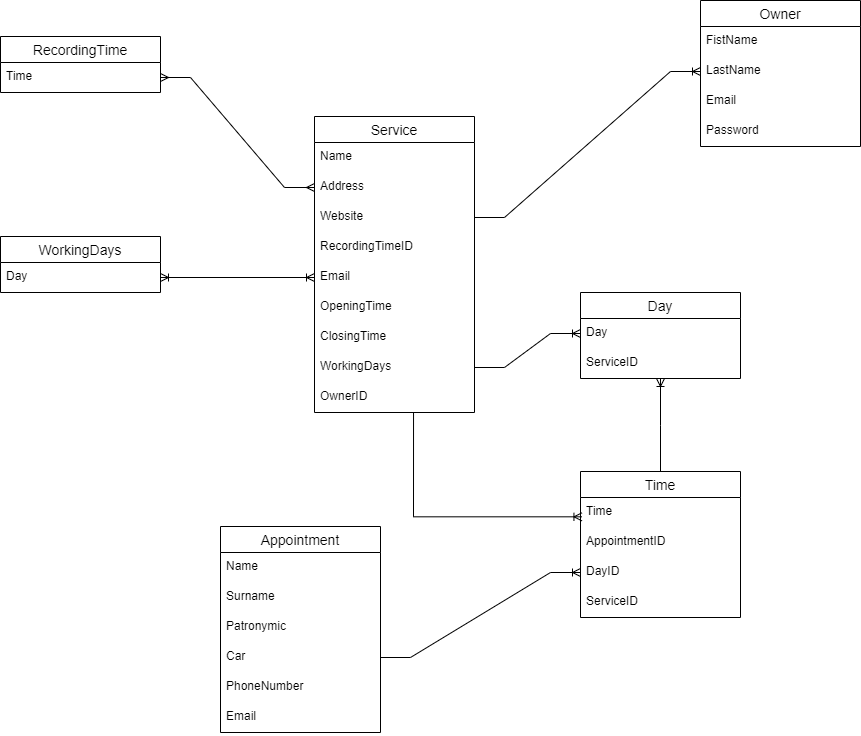

The diagram above was exported from draw.io. Its source (the exported page's mxGraphModel, read from the mxfile embedded in the PNG):
<mxGraphModel dx="293" dy="160" grid="1" gridSize="10" guides="1" tooltips="1" connect="1" arrows="1" fold="1" page="1" pageScale="1" pageWidth="827" pageHeight="1169" math="0" shadow="0">
  <root>
    <mxCell id="0" />
    <mxCell id="1" parent="0" />
    <mxCell id="ulJu88QRJI7UtiDoXZRJ-1" value="Service" style="swimlane;fontStyle=0;childLayout=stackLayout;horizontal=1;startSize=26;horizontalStack=0;resizeParent=1;resizeParentMax=0;resizeLast=0;collapsible=1;marginBottom=0;align=center;fontSize=14;" vertex="1" parent="1">
      <mxGeometry x="414" y="230" width="160" height="296" as="geometry" />
    </mxCell>
    <mxCell id="ulJu88QRJI7UtiDoXZRJ-2" value="Name" style="text;strokeColor=none;fillColor=none;spacingLeft=4;spacingRight=4;overflow=hidden;rotatable=0;points=[[0,0.5],[1,0.5]];portConstraint=eastwest;fontSize=12;" vertex="1" parent="ulJu88QRJI7UtiDoXZRJ-1">
      <mxGeometry y="26" width="160" height="30" as="geometry" />
    </mxCell>
    <mxCell id="ulJu88QRJI7UtiDoXZRJ-3" value="Address" style="text;strokeColor=none;fillColor=none;spacingLeft=4;spacingRight=4;overflow=hidden;rotatable=0;points=[[0,0.5],[1,0.5]];portConstraint=eastwest;fontSize=12;" vertex="1" parent="ulJu88QRJI7UtiDoXZRJ-1">
      <mxGeometry y="56" width="160" height="30" as="geometry" />
    </mxCell>
    <mxCell id="ulJu88QRJI7UtiDoXZRJ-4" value="Website" style="text;strokeColor=none;fillColor=none;spacingLeft=4;spacingRight=4;overflow=hidden;rotatable=0;points=[[0,0.5],[1,0.5]];portConstraint=eastwest;fontSize=12;" vertex="1" parent="ulJu88QRJI7UtiDoXZRJ-1">
      <mxGeometry y="86" width="160" height="30" as="geometry" />
    </mxCell>
    <mxCell id="ulJu88QRJI7UtiDoXZRJ-5" value="RecordingTimeID" style="text;strokeColor=none;fillColor=none;spacingLeft=4;spacingRight=4;overflow=hidden;rotatable=0;points=[[0,0.5],[1,0.5]];portConstraint=eastwest;fontSize=12;" vertex="1" parent="ulJu88QRJI7UtiDoXZRJ-1">
      <mxGeometry y="116" width="160" height="30" as="geometry" />
    </mxCell>
    <mxCell id="ulJu88QRJI7UtiDoXZRJ-6" value="Email" style="text;strokeColor=none;fillColor=none;spacingLeft=4;spacingRight=4;overflow=hidden;rotatable=0;points=[[0,0.5],[1,0.5]];portConstraint=eastwest;fontSize=12;" vertex="1" parent="ulJu88QRJI7UtiDoXZRJ-1">
      <mxGeometry y="146" width="160" height="30" as="geometry" />
    </mxCell>
    <mxCell id="ulJu88QRJI7UtiDoXZRJ-7" value="OpeningTime" style="text;strokeColor=none;fillColor=none;spacingLeft=4;spacingRight=4;overflow=hidden;rotatable=0;points=[[0,0.5],[1,0.5]];portConstraint=eastwest;fontSize=12;" vertex="1" parent="ulJu88QRJI7UtiDoXZRJ-1">
      <mxGeometry y="176" width="160" height="30" as="geometry" />
    </mxCell>
    <mxCell id="ulJu88QRJI7UtiDoXZRJ-8" value="ClosingTime" style="text;strokeColor=none;fillColor=none;spacingLeft=4;spacingRight=4;overflow=hidden;rotatable=0;points=[[0,0.5],[1,0.5]];portConstraint=eastwest;fontSize=12;" vertex="1" parent="ulJu88QRJI7UtiDoXZRJ-1">
      <mxGeometry y="206" width="160" height="30" as="geometry" />
    </mxCell>
    <mxCell id="ulJu88QRJI7UtiDoXZRJ-9" value="WorkingDays" style="text;strokeColor=none;fillColor=none;spacingLeft=4;spacingRight=4;overflow=hidden;rotatable=0;points=[[0,0.5],[1,0.5]];portConstraint=eastwest;fontSize=12;" vertex="1" parent="ulJu88QRJI7UtiDoXZRJ-1">
      <mxGeometry y="236" width="160" height="30" as="geometry" />
    </mxCell>
    <mxCell id="ulJu88QRJI7UtiDoXZRJ-10" value="OwnerID" style="text;strokeColor=none;fillColor=none;spacingLeft=4;spacingRight=4;overflow=hidden;rotatable=0;points=[[0,0.5],[1,0.5]];portConstraint=eastwest;fontSize=12;" vertex="1" parent="ulJu88QRJI7UtiDoXZRJ-1">
      <mxGeometry y="266" width="160" height="30" as="geometry" />
    </mxCell>
    <mxCell id="ulJu88QRJI7UtiDoXZRJ-11" value="Owner" style="swimlane;fontStyle=0;childLayout=stackLayout;horizontal=1;startSize=26;horizontalStack=0;resizeParent=1;resizeParentMax=0;resizeLast=0;collapsible=1;marginBottom=0;align=center;fontSize=14;" vertex="1" parent="1">
      <mxGeometry x="800" y="114" width="160" height="146" as="geometry" />
    </mxCell>
    <mxCell id="ulJu88QRJI7UtiDoXZRJ-12" value="FistName" style="text;strokeColor=none;fillColor=none;spacingLeft=4;spacingRight=4;overflow=hidden;rotatable=0;points=[[0,0.5],[1,0.5]];portConstraint=eastwest;fontSize=12;" vertex="1" parent="ulJu88QRJI7UtiDoXZRJ-11">
      <mxGeometry y="26" width="160" height="30" as="geometry" />
    </mxCell>
    <mxCell id="ulJu88QRJI7UtiDoXZRJ-13" value="LastName" style="text;strokeColor=none;fillColor=none;spacingLeft=4;spacingRight=4;overflow=hidden;rotatable=0;points=[[0,0.5],[1,0.5]];portConstraint=eastwest;fontSize=12;" vertex="1" parent="ulJu88QRJI7UtiDoXZRJ-11">
      <mxGeometry y="56" width="160" height="30" as="geometry" />
    </mxCell>
    <mxCell id="ulJu88QRJI7UtiDoXZRJ-14" value="Email" style="text;strokeColor=none;fillColor=none;spacingLeft=4;spacingRight=4;overflow=hidden;rotatable=0;points=[[0,0.5],[1,0.5]];portConstraint=eastwest;fontSize=12;" vertex="1" parent="ulJu88QRJI7UtiDoXZRJ-11">
      <mxGeometry y="86" width="160" height="30" as="geometry" />
    </mxCell>
    <mxCell id="ulJu88QRJI7UtiDoXZRJ-15" value="Password" style="text;strokeColor=none;fillColor=none;spacingLeft=4;spacingRight=4;overflow=hidden;rotatable=0;points=[[0,0.5],[1,0.5]];portConstraint=eastwest;fontSize=12;" vertex="1" parent="ulJu88QRJI7UtiDoXZRJ-11">
      <mxGeometry y="116" width="160" height="30" as="geometry" />
    </mxCell>
    <mxCell id="ulJu88QRJI7UtiDoXZRJ-16" value="" style="edgeStyle=entityRelationEdgeStyle;fontSize=12;html=1;endArrow=ERoneToMany;rounded=0;entryX=0;entryY=0.5;entryDx=0;entryDy=0;exitX=1;exitY=0.5;exitDx=0;exitDy=0;" edge="1" parent="1" source="ulJu88QRJI7UtiDoXZRJ-4" target="ulJu88QRJI7UtiDoXZRJ-13">
      <mxGeometry width="100" height="100" relative="1" as="geometry">
        <mxPoint x="360" y="400" as="sourcePoint" />
        <mxPoint x="460" y="300" as="targetPoint" />
      </mxGeometry>
    </mxCell>
    <mxCell id="ulJu88QRJI7UtiDoXZRJ-17" value="RecordingTime" style="swimlane;fontStyle=0;childLayout=stackLayout;horizontal=1;startSize=26;horizontalStack=0;resizeParent=1;resizeParentMax=0;resizeLast=0;collapsible=1;marginBottom=0;align=center;fontSize=14;" vertex="1" parent="1">
      <mxGeometry x="100" y="150" width="160" height="56" as="geometry" />
    </mxCell>
    <mxCell id="ulJu88QRJI7UtiDoXZRJ-18" value="Time" style="text;strokeColor=none;fillColor=none;spacingLeft=4;spacingRight=4;overflow=hidden;rotatable=0;points=[[0,0.5],[1,0.5]];portConstraint=eastwest;fontSize=12;" vertex="1" parent="ulJu88QRJI7UtiDoXZRJ-17">
      <mxGeometry y="26" width="160" height="30" as="geometry" />
    </mxCell>
    <mxCell id="ulJu88QRJI7UtiDoXZRJ-19" value="" style="edgeStyle=entityRelationEdgeStyle;fontSize=12;html=1;endArrow=ERmany;startArrow=ERmany;rounded=0;exitX=1;exitY=0.5;exitDx=0;exitDy=0;entryX=0;entryY=0.5;entryDx=0;entryDy=0;" edge="1" parent="1" source="ulJu88QRJI7UtiDoXZRJ-18" target="ulJu88QRJI7UtiDoXZRJ-3">
      <mxGeometry width="100" height="100" relative="1" as="geometry">
        <mxPoint x="140" y="300" as="sourcePoint" />
        <mxPoint x="240" y="400" as="targetPoint" />
      </mxGeometry>
    </mxCell>
    <mxCell id="ulJu88QRJI7UtiDoXZRJ-20" value="WorkingDays" style="swimlane;fontStyle=0;childLayout=stackLayout;horizontal=1;startSize=26;horizontalStack=0;resizeParent=1;resizeParentMax=0;resizeLast=0;collapsible=1;marginBottom=0;align=center;fontSize=14;" vertex="1" parent="1">
      <mxGeometry x="100" y="350" width="160" height="56" as="geometry" />
    </mxCell>
    <mxCell id="ulJu88QRJI7UtiDoXZRJ-21" value="Day" style="text;strokeColor=none;fillColor=none;spacingLeft=4;spacingRight=4;overflow=hidden;rotatable=0;points=[[0,0.5],[1,0.5]];portConstraint=eastwest;fontSize=12;" vertex="1" parent="ulJu88QRJI7UtiDoXZRJ-20">
      <mxGeometry y="26" width="160" height="30" as="geometry" />
    </mxCell>
    <mxCell id="ulJu88QRJI7UtiDoXZRJ-22" value="Day" style="swimlane;fontStyle=0;childLayout=stackLayout;horizontal=1;startSize=26;horizontalStack=0;resizeParent=1;resizeParentMax=0;resizeLast=0;collapsible=1;marginBottom=0;align=center;fontSize=14;" vertex="1" parent="1">
      <mxGeometry x="680" y="406" width="160" height="86" as="geometry" />
    </mxCell>
    <mxCell id="ulJu88QRJI7UtiDoXZRJ-23" value="Day" style="text;strokeColor=none;fillColor=none;spacingLeft=4;spacingRight=4;overflow=hidden;rotatable=0;points=[[0,0.5],[1,0.5]];portConstraint=eastwest;fontSize=12;" vertex="1" parent="ulJu88QRJI7UtiDoXZRJ-22">
      <mxGeometry y="26" width="160" height="30" as="geometry" />
    </mxCell>
    <mxCell id="ulJu88QRJI7UtiDoXZRJ-24" value="ServiceID" style="text;strokeColor=none;fillColor=none;spacingLeft=4;spacingRight=4;overflow=hidden;rotatable=0;points=[[0,0.5],[1,0.5]];portConstraint=eastwest;fontSize=12;" vertex="1" parent="ulJu88QRJI7UtiDoXZRJ-22">
      <mxGeometry y="56" width="160" height="30" as="geometry" />
    </mxCell>
    <mxCell id="ulJu88QRJI7UtiDoXZRJ-25" value="" style="edgeStyle=entityRelationEdgeStyle;fontSize=12;html=1;endArrow=ERoneToMany;rounded=0;entryX=0;entryY=0.5;entryDx=0;entryDy=0;exitX=1;exitY=0.5;exitDx=0;exitDy=0;" edge="1" parent="1" source="ulJu88QRJI7UtiDoXZRJ-9" target="ulJu88QRJI7UtiDoXZRJ-23">
      <mxGeometry width="100" height="100" relative="1" as="geometry">
        <mxPoint x="670" y="590" as="sourcePoint" />
        <mxPoint x="770" y="490" as="targetPoint" />
      </mxGeometry>
    </mxCell>
    <mxCell id="ulJu88QRJI7UtiDoXZRJ-26" value="Time" style="swimlane;fontStyle=0;childLayout=stackLayout;horizontal=1;startSize=26;horizontalStack=0;resizeParent=1;resizeParentMax=0;resizeLast=0;collapsible=1;marginBottom=0;align=center;fontSize=14;" vertex="1" parent="1">
      <mxGeometry x="680" y="585" width="160" height="146" as="geometry" />
    </mxCell>
    <mxCell id="ulJu88QRJI7UtiDoXZRJ-27" value="Time" style="text;strokeColor=none;fillColor=none;spacingLeft=4;spacingRight=4;overflow=hidden;rotatable=0;points=[[0,0.5],[1,0.5]];portConstraint=eastwest;fontSize=12;" vertex="1" parent="ulJu88QRJI7UtiDoXZRJ-26">
      <mxGeometry y="26" width="160" height="30" as="geometry" />
    </mxCell>
    <mxCell id="ulJu88QRJI7UtiDoXZRJ-28" value="AppointmentID" style="text;strokeColor=none;fillColor=none;spacingLeft=4;spacingRight=4;overflow=hidden;rotatable=0;points=[[0,0.5],[1,0.5]];portConstraint=eastwest;fontSize=12;" vertex="1" parent="ulJu88QRJI7UtiDoXZRJ-26">
      <mxGeometry y="56" width="160" height="30" as="geometry" />
    </mxCell>
    <mxCell id="ulJu88QRJI7UtiDoXZRJ-29" value="DayID" style="text;strokeColor=none;fillColor=none;spacingLeft=4;spacingRight=4;overflow=hidden;rotatable=0;points=[[0,0.5],[1,0.5]];portConstraint=eastwest;fontSize=12;" vertex="1" parent="ulJu88QRJI7UtiDoXZRJ-26">
      <mxGeometry y="86" width="160" height="30" as="geometry" />
    </mxCell>
    <mxCell id="ulJu88QRJI7UtiDoXZRJ-30" value="ServiceID" style="text;strokeColor=none;fillColor=none;spacingLeft=4;spacingRight=4;overflow=hidden;rotatable=0;points=[[0,0.5],[1,0.5]];portConstraint=eastwest;fontSize=12;" vertex="1" parent="ulJu88QRJI7UtiDoXZRJ-26">
      <mxGeometry y="116" width="160" height="30" as="geometry" />
    </mxCell>
    <mxCell id="ulJu88QRJI7UtiDoXZRJ-31" value="" style="edgeStyle=elbowEdgeStyle;fontSize=12;html=1;endArrow=ERoneToMany;rounded=0;entryX=0.5;entryY=1;entryDx=0;entryDy=0;entryPerimeter=0;exitX=0.5;exitY=0;exitDx=0;exitDy=0;elbow=vertical;" edge="1" parent="1" source="ulJu88QRJI7UtiDoXZRJ-26" target="ulJu88QRJI7UtiDoXZRJ-24">
      <mxGeometry width="100" height="100" relative="1" as="geometry">
        <mxPoint x="420" y="690" as="sourcePoint" />
        <mxPoint x="520" y="590" as="targetPoint" />
      </mxGeometry>
    </mxCell>
    <mxCell id="ulJu88QRJI7UtiDoXZRJ-32" value="Appointment" style="swimlane;fontStyle=0;childLayout=stackLayout;horizontal=1;startSize=26;horizontalStack=0;resizeParent=1;resizeParentMax=0;resizeLast=0;collapsible=1;marginBottom=0;align=center;fontSize=14;" vertex="1" parent="1">
      <mxGeometry x="320" y="640" width="160" height="206" as="geometry" />
    </mxCell>
    <mxCell id="ulJu88QRJI7UtiDoXZRJ-33" value="Name" style="text;strokeColor=none;fillColor=none;spacingLeft=4;spacingRight=4;overflow=hidden;rotatable=0;points=[[0,0.5],[1,0.5]];portConstraint=eastwest;fontSize=12;" vertex="1" parent="ulJu88QRJI7UtiDoXZRJ-32">
      <mxGeometry y="26" width="160" height="30" as="geometry" />
    </mxCell>
    <mxCell id="ulJu88QRJI7UtiDoXZRJ-34" value="Surname" style="text;strokeColor=none;fillColor=none;spacingLeft=4;spacingRight=4;overflow=hidden;rotatable=0;points=[[0,0.5],[1,0.5]];portConstraint=eastwest;fontSize=12;" vertex="1" parent="ulJu88QRJI7UtiDoXZRJ-32">
      <mxGeometry y="56" width="160" height="30" as="geometry" />
    </mxCell>
    <mxCell id="ulJu88QRJI7UtiDoXZRJ-35" value="Patronymic" style="text;strokeColor=none;fillColor=none;spacingLeft=4;spacingRight=4;overflow=hidden;rotatable=0;points=[[0,0.5],[1,0.5]];portConstraint=eastwest;fontSize=12;" vertex="1" parent="ulJu88QRJI7UtiDoXZRJ-32">
      <mxGeometry y="86" width="160" height="30" as="geometry" />
    </mxCell>
    <mxCell id="ulJu88QRJI7UtiDoXZRJ-36" value="Car" style="text;strokeColor=none;fillColor=none;spacingLeft=4;spacingRight=4;overflow=hidden;rotatable=0;points=[[0,0.5],[1,0.5]];portConstraint=eastwest;fontSize=12;" vertex="1" parent="ulJu88QRJI7UtiDoXZRJ-32">
      <mxGeometry y="116" width="160" height="30" as="geometry" />
    </mxCell>
    <mxCell id="ulJu88QRJI7UtiDoXZRJ-37" value="PhoneNumber" style="text;strokeColor=none;fillColor=none;spacingLeft=4;spacingRight=4;overflow=hidden;rotatable=0;points=[[0,0.5],[1,0.5]];portConstraint=eastwest;fontSize=12;" vertex="1" parent="ulJu88QRJI7UtiDoXZRJ-32">
      <mxGeometry y="146" width="160" height="30" as="geometry" />
    </mxCell>
    <mxCell id="ulJu88QRJI7UtiDoXZRJ-38" value="Email" style="text;strokeColor=none;fillColor=none;spacingLeft=4;spacingRight=4;overflow=hidden;rotatable=0;points=[[0,0.5],[1,0.5]];portConstraint=eastwest;fontSize=12;" vertex="1" parent="ulJu88QRJI7UtiDoXZRJ-32">
      <mxGeometry y="176" width="160" height="30" as="geometry" />
    </mxCell>
    <mxCell id="ulJu88QRJI7UtiDoXZRJ-39" value="" style="edgeStyle=elbowEdgeStyle;fontSize=12;html=1;endArrow=ERoneToMany;rounded=0;entryX=0.009;entryY=-0.356;entryDx=0;entryDy=0;exitX=0.619;exitY=1;exitDx=0;exitDy=0;exitPerimeter=0;entryPerimeter=0;" edge="1" parent="1" source="ulJu88QRJI7UtiDoXZRJ-10" target="ulJu88QRJI7UtiDoXZRJ-28">
      <mxGeometry width="100" height="100" relative="1" as="geometry">
        <mxPoint x="510" y="500" as="sourcePoint" />
        <mxPoint x="630" y="550" as="targetPoint" />
        <Array as="points">
          <mxPoint x="513" y="550" />
        </Array>
      </mxGeometry>
    </mxCell>
    <mxCell id="ulJu88QRJI7UtiDoXZRJ-40" value="" style="fontSize=12;html=1;endArrow=ERoneToMany;startArrow=ERoneToMany;rounded=0;entryX=0;entryY=0.5;entryDx=0;entryDy=0;exitX=1;exitY=0.5;exitDx=0;exitDy=0;" edge="1" parent="1" source="ulJu88QRJI7UtiDoXZRJ-21" target="ulJu88QRJI7UtiDoXZRJ-6">
      <mxGeometry width="100" height="100" relative="1" as="geometry">
        <mxPoint x="190" y="610" as="sourcePoint" />
        <mxPoint x="290" y="510" as="targetPoint" />
      </mxGeometry>
    </mxCell>
    <mxCell id="ulJu88QRJI7UtiDoXZRJ-41" value="" style="edgeStyle=entityRelationEdgeStyle;fontSize=12;html=1;endArrow=ERoneToMany;rounded=0;entryX=0;entryY=0.5;entryDx=0;entryDy=0;exitX=1;exitY=0.5;exitDx=0;exitDy=0;" edge="1" parent="1" source="ulJu88QRJI7UtiDoXZRJ-36" target="ulJu88QRJI7UtiDoXZRJ-29">
      <mxGeometry width="100" height="100" relative="1" as="geometry">
        <mxPoint x="490" y="720" as="sourcePoint" />
        <mxPoint x="640" y="680" as="targetPoint" />
      </mxGeometry>
    </mxCell>
  </root>
</mxGraphModel>